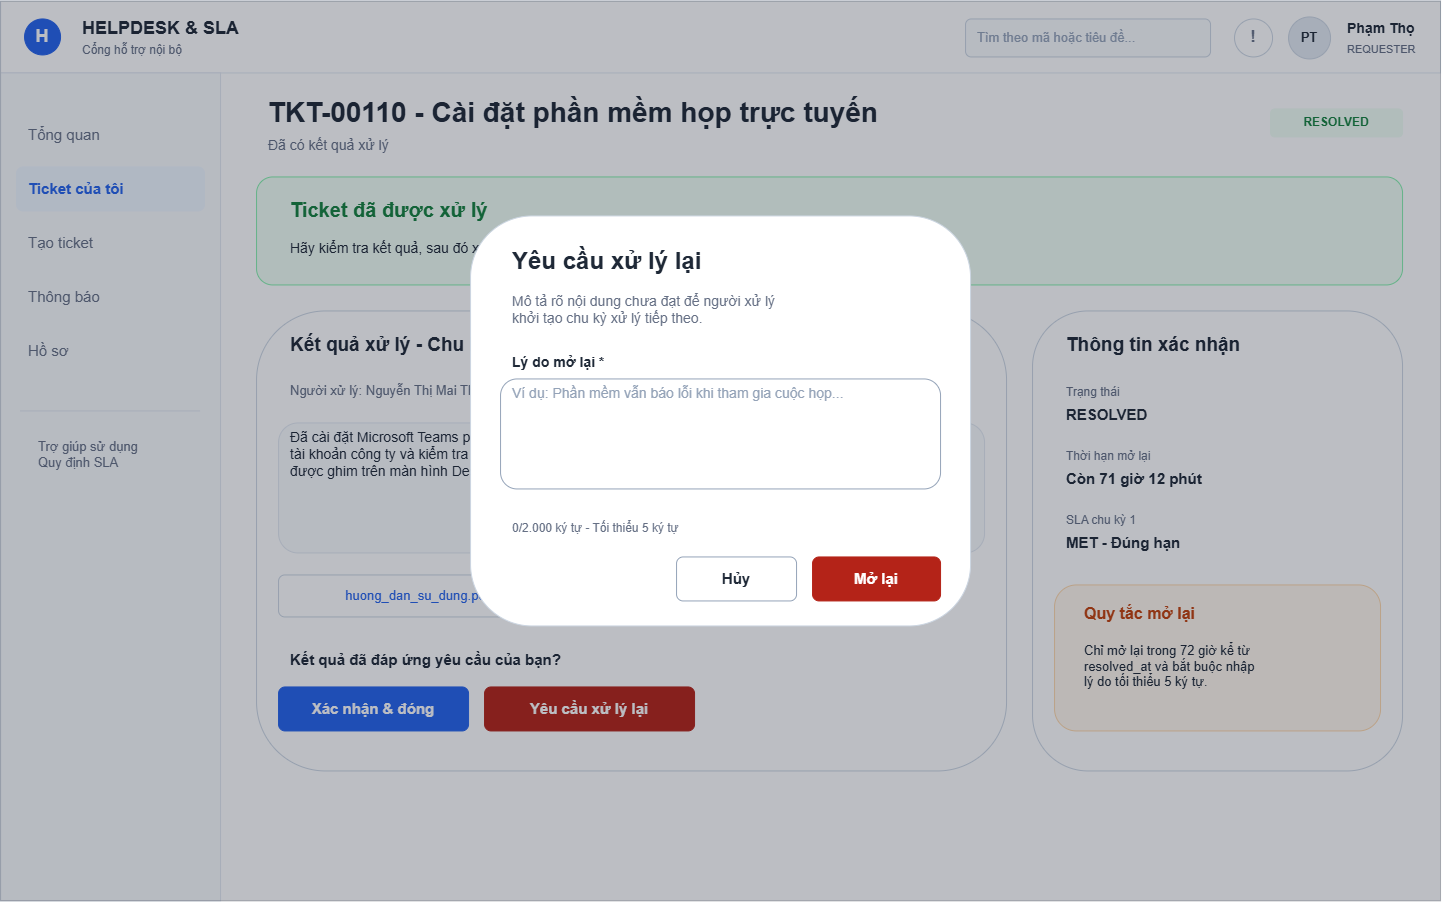

The diagram above was exported from draw.io. Its source (the exported page's mxGraphModel, read from the mxfile embedded in the PNG):
<mxGraphModel dx="1848" dy="1175" grid="0" gridSize="10" guides="1" tooltips="1" connect="1" arrows="1" fold="1" page="1" pageScale="1" pageWidth="1440" pageHeight="900" math="0" shadow="0">
  <root>
    <mxCell id="0" />
    <mxCell id="1" parent="0" />
    <mxCell id="r2" parent="1" style="rounded=0;whiteSpace=wrap;html=1;fillColor=#FFFFFF;strokeColor=#E2E8F0;strokeWidth=1;fontFamily=Arial;fontSize=16;fontColor=#1F2937;fontStyle=0;align=left;verticalAlign=middle;spacingLeft=10;spacingRight=10;opacity=100;" value="" vertex="1">
      <mxGeometry height="72" width="1440" as="geometry" />
    </mxCell>
    <mxCell id="o3" parent="1" style="ellipse;whiteSpace=wrap;html=1;fillColor=#2563EB;strokeColor=#2563EB;strokeWidth=1;fontFamily=Arial;fontSize=18;fontColor=#FFFFFF;fontStyle=1;align=center;verticalAlign=middle;spacingLeft=10;spacingRight=10;opacity=100;" value="H" vertex="1">
      <mxGeometry height="36" width="36" x="24" y="18" as="geometry" />
    </mxCell>
    <mxCell id="t4" parent="1" style="text;html=1;strokeColor=none;fillColor=none;whiteSpace=wrap;rounded=0;fillColor=none;strokeColor=none;strokeWidth=1;fontFamily=Arial;fontSize=18;fontColor=#1F2937;fontStyle=1;align=left;verticalAlign=middle;spacingLeft=10;spacingRight=10;opacity=100;" value="HELPDESK &amp; SLA" vertex="1">
      <mxGeometry height="28" width="270" x="70" y="14" as="geometry" />
    </mxCell>
    <mxCell id="t5" parent="1" style="text;html=1;strokeColor=none;fillColor=none;whiteSpace=wrap;rounded=0;fillColor=none;strokeColor=none;strokeWidth=1;fontFamily=Arial;fontSize=12;fontColor=#667085;fontStyle=0;align=left;verticalAlign=middle;spacingLeft=10;spacingRight=10;opacity=100;" value="Cổng hỗ trợ nội bộ" vertex="1">
      <mxGeometry height="20" width="260" x="70" y="40" as="geometry" />
    </mxCell>
    <mxCell id="r6" parent="1" style="rounded=1;whiteSpace=wrap;html=1;fillColor=#F8FAFC;strokeColor=#CBD5E1;strokeWidth=1;fontFamily=Arial;fontSize=13;fontColor=#94A3B8;fontStyle=0;align=left;verticalAlign=middle;spacingLeft=10;spacingRight=10;opacity=100;" value="Tìm theo mã hoặc tiêu đề..." vertex="1">
      <mxGeometry height="38" width="245" x="965" y="18" as="geometry" />
    </mxCell>
    <mxCell id="o7" parent="1" style="ellipse;whiteSpace=wrap;html=1;fillColor=#FFFFFF;strokeColor=#CBD5E1;strokeWidth=1;fontFamily=Arial;fontSize=17;fontColor=#667085;fontStyle=1;align=center;verticalAlign=middle;spacingLeft=10;spacingRight=10;opacity=100;" value="!" vertex="1">
      <mxGeometry height="38" width="38" x="1234" y="18" as="geometry" />
    </mxCell>
    <mxCell id="o8" parent="1" style="ellipse;whiteSpace=wrap;html=1;fillColor=#E2E8F0;strokeColor=#CBD5E1;strokeWidth=1;fontFamily=Arial;fontSize=13;fontColor=#1F2937;fontStyle=1;align=center;verticalAlign=middle;spacingLeft=10;spacingRight=10;opacity=100;" value="PT" vertex="1">
      <mxGeometry height="42" width="42" x="1288" y="16" as="geometry" />
    </mxCell>
    <mxCell id="t9" parent="1" style="text;html=1;strokeColor=none;fillColor=none;whiteSpace=wrap;rounded=0;fillColor=none;strokeColor=none;strokeWidth=1;fontFamily=Arial;fontSize=14;fontColor=#1F2937;fontStyle=1;align=left;verticalAlign=middle;spacingLeft=10;spacingRight=10;opacity=100;" value="Phạm Thọ" vertex="1">
      <mxGeometry height="26" width="95" x="1335" y="15" as="geometry" />
    </mxCell>
    <mxCell id="t10" parent="1" style="text;html=1;strokeColor=none;fillColor=none;whiteSpace=wrap;rounded=0;fillColor=none;strokeColor=none;strokeWidth=1;fontFamily=Arial;fontSize=11;fontColor=#667085;fontStyle=0;align=left;verticalAlign=middle;spacingLeft=10;spacingRight=10;opacity=100;" value="REQUESTER" vertex="1">
      <mxGeometry height="20" width="90" x="1335" y="39" as="geometry" />
    </mxCell>
    <mxCell id="r11" parent="1" style="rounded=0;whiteSpace=wrap;html=1;fillColor=#F8FAFC;strokeColor=#E2E8F0;strokeWidth=1;fontFamily=Arial;fontSize=16;fontColor=#1F2937;fontStyle=0;align=left;verticalAlign=middle;spacingLeft=10;spacingRight=10;opacity=100;" value="" vertex="1">
      <mxGeometry height="828" width="220" y="72" as="geometry" />
    </mxCell>
    <mxCell id="r12" parent="1" style="rounded=1;whiteSpace=wrap;html=1;fillColor=#F8FAFC;strokeColor=#F8FAFC;strokeWidth=1;fontFamily=Arial;fontSize=15;fontColor=#667085;fontStyle=0;align=left;verticalAlign=middle;spacingLeft=10;spacingRight=10;opacity=100;" value="Tổng quan" vertex="1">
      <mxGeometry height="44" width="188" x="16" y="112" as="geometry" />
    </mxCell>
    <mxCell id="r13" parent="1" style="rounded=1;whiteSpace=wrap;html=1;fillColor=#EFF6FF;strokeColor=#EFF6FF;strokeWidth=1;fontFamily=Arial;fontSize=15;fontColor=#2563EB;fontStyle=1;align=left;verticalAlign=middle;spacingLeft=10;spacingRight=10;opacity=100;" value="Ticket của tôi" vertex="1">
      <mxGeometry height="44" width="188" x="16" y="166" as="geometry" />
    </mxCell>
    <mxCell id="r14" parent="1" style="rounded=1;whiteSpace=wrap;html=1;fillColor=#F8FAFC;strokeColor=#F8FAFC;strokeWidth=1;fontFamily=Arial;fontSize=15;fontColor=#667085;fontStyle=0;align=left;verticalAlign=middle;spacingLeft=10;spacingRight=10;opacity=100;" value="Tạo ticket" vertex="1">
      <mxGeometry height="44" width="188" x="16" y="220" as="geometry" />
    </mxCell>
    <mxCell id="r15" parent="1" style="rounded=1;whiteSpace=wrap;html=1;fillColor=#F8FAFC;strokeColor=#F8FAFC;strokeWidth=1;fontFamily=Arial;fontSize=15;fontColor=#667085;fontStyle=0;align=left;verticalAlign=middle;spacingLeft=10;spacingRight=10;opacity=100;" value="Thông báo" vertex="1">
      <mxGeometry height="44" width="188" x="16" y="274" as="geometry" />
    </mxCell>
    <mxCell id="r16" parent="1" style="rounded=1;whiteSpace=wrap;html=1;fillColor=#F8FAFC;strokeColor=#F8FAFC;strokeWidth=1;fontFamily=Arial;fontSize=15;fontColor=#667085;fontStyle=0;align=left;verticalAlign=middle;spacingLeft=10;spacingRight=10;opacity=100;" value="Hồ sơ" vertex="1">
      <mxGeometry height="44" width="188" x="16" y="328" as="geometry" />
    </mxCell>
    <mxCell id="l17" parent="1" style="rounded=0;whiteSpace=wrap;html=1;fillColor=#E2E8F0;strokeColor=none;" value="" vertex="1">
      <mxGeometry height="1" width="180" x="20" y="410" as="geometry" />
    </mxCell>
    <mxCell id="t18" parent="1" style="text;html=1;strokeColor=none;fillColor=none;whiteSpace=wrap;rounded=0;fillColor=none;strokeColor=none;strokeWidth=1;fontFamily=Arial;fontSize=13;fontColor=#667085;fontStyle=0;align=left;verticalAlign=top;spacingLeft=10;spacingRight=10;opacity=100;" value="Trợ giúp sử dụng&#10;Quy định SLA" vertex="1">
      <mxGeometry height="44" width="174" x="26" y="432" as="geometry" />
    </mxCell>
    <mxCell id="t19" parent="1" style="text;html=1;strokeColor=none;fillColor=none;whiteSpace=wrap;rounded=0;fillColor=none;strokeColor=none;strokeWidth=1;fontFamily=Arial;fontSize=28;fontColor=#1F2937;fontStyle=1;align=left;verticalAlign=middle;spacingLeft=10;spacingRight=10;opacity=100;" value="TKT-00110 - Cài đặt phần mềm họp trực tuyến" vertex="1">
      <mxGeometry height="36" width="960" x="256" y="94" as="geometry" />
    </mxCell>
    <mxCell id="t20" parent="1" style="text;html=1;strokeColor=none;fillColor=none;whiteSpace=wrap;rounded=0;fillColor=none;strokeColor=none;strokeWidth=1;fontFamily=Arial;fontSize=14;fontColor=#667085;fontStyle=0;align=left;verticalAlign=middle;spacingLeft=10;spacingRight=10;opacity=100;" value="Đã có kết quả xử lý" vertex="1">
      <mxGeometry height="26" width="1000" x="256" y="132" as="geometry" />
    </mxCell>
    <mxCell id="r21" parent="1" style="rounded=1;whiteSpace=wrap;html=1;fillColor=#F0FDF4;strokeColor=#F0FDF4;strokeWidth=1;fontFamily=Arial;fontSize=12;fontColor=#15803D;fontStyle=1;align=center;verticalAlign=middle;spacingLeft=10;spacingRight=10;opacity=100;" value="RESOLVED" vertex="1">
      <mxGeometry height="28" width="132" x="1270" y="108" as="geometry" />
    </mxCell>
    <mxCell id="r22" parent="1" style="rounded=1;whiteSpace=wrap;html=1;fillColor=#F0FDF4;strokeColor=#86EFAC;strokeWidth=1;fontFamily=Arial;fontSize=16;fontColor=#1F2937;fontStyle=0;align=left;verticalAlign=middle;spacingLeft=10;spacingRight=10;opacity=100;" value="" vertex="1">
      <mxGeometry height="108" width="1146" x="256" y="176" as="geometry" />
    </mxCell>
    <mxCell id="t23" parent="1" style="text;html=1;strokeColor=none;fillColor=none;whiteSpace=wrap;rounded=0;fillColor=none;strokeColor=none;strokeWidth=1;fontFamily=Arial;fontSize=20;fontColor=#15803D;fontStyle=1;align=left;verticalAlign=middle;spacingLeft=10;spacingRight=10;opacity=100;" value="Ticket đã được xử lý" vertex="1">
      <mxGeometry height="30" width="760" x="278" y="194" as="geometry" />
    </mxCell>
    <mxCell id="t24" parent="1" style="text;html=1;strokeColor=none;fillColor=none;whiteSpace=wrap;rounded=0;fillColor=none;strokeColor=none;strokeWidth=1;fontFamily=Arial;fontSize=14;fontColor=#1F2937;fontStyle=0;align=left;verticalAlign=middle;spacingLeft=10;spacingRight=10;opacity=100;" value="Hãy kiểm tra kết quả, sau đó xác nhận đóng hoặc yêu cầu xử lý lại trước 16:30 ngày 25/08/2026." vertex="1">
      <mxGeometry height="36" width="820" x="278" y="230" as="geometry" />
    </mxCell>
    <mxCell id="r25" parent="1" style="rounded=1;whiteSpace=wrap;html=1;fillColor=#FFFFFF;strokeColor=#CBD5E1;strokeWidth=1;fontFamily=Arial;fontSize=16;fontColor=#1F2937;fontStyle=0;align=left;verticalAlign=middle;spacingLeft=10;spacingRight=10;opacity=100;" value="" vertex="1">
      <mxGeometry height="460" width="750" x="256" y="310" as="geometry" />
    </mxCell>
    <mxCell id="t26" parent="1" style="text;html=1;strokeColor=none;fillColor=none;whiteSpace=wrap;rounded=0;fillColor=none;strokeColor=none;strokeWidth=1;fontFamily=Arial;fontSize=19;fontColor=#1F2937;fontStyle=1;align=left;verticalAlign=middle;spacingLeft=10;spacingRight=10;opacity=100;" value="Kết quả xử lý - Chu kỳ 1" vertex="1">
      <mxGeometry height="30" width="700" x="278" y="330" as="geometry" />
    </mxCell>
    <mxCell id="t27" parent="1" style="text;html=1;strokeColor=none;fillColor=none;whiteSpace=wrap;rounded=0;fillColor=none;strokeColor=none;strokeWidth=1;fontFamily=Arial;fontSize=13;fontColor=#667085;fontStyle=0;align=left;verticalAlign=middle;spacingLeft=10;spacingRight=10;opacity=100;" value="Người xử lý: Nguyễn Thị Mai Thy&amp;nbsp; |  16:30, 22/08/2026" vertex="1">
      <mxGeometry height="30" width="700" x="278" y="375" as="geometry" />
    </mxCell>
    <mxCell id="r28" parent="1" style="rounded=1;whiteSpace=wrap;html=1;fillColor=#F8FAFC;strokeColor=#E2E8F0;strokeWidth=1;fontFamily=Arial;fontSize=14;fontColor=#1F2937;fontStyle=0;align=left;verticalAlign=top;spacingLeft=10;spacingRight=10;opacity=100;" value="Đã cài đặt Microsoft Teams phiên bản mới nhất, đăng nhập bằng&#10;tài khoản công ty và kiểm tra cuộc gọi thử thành công. Shortcut đã&#10;được ghim trên màn hình Desktop." vertex="1">
      <mxGeometry height="130" width="706" x="278" y="422" as="geometry" />
    </mxCell>
    <mxCell id="r29" parent="1" style="rounded=1;whiteSpace=wrap;html=1;fillColor=#FFFFFF;strokeColor=#CBD5E1;strokeWidth=1;fontFamily=Arial;fontSize=13;fontColor=#2563EB;fontStyle=0;align=center;verticalAlign=middle;spacingLeft=10;spacingRight=10;opacity=100;" value="huong_dan_su_dung.pdf   Tải" vertex="1">
      <mxGeometry height="42" width="300" x="278" y="574" as="geometry" />
    </mxCell>
    <mxCell id="t30" parent="1" style="text;html=1;strokeColor=none;fillColor=none;whiteSpace=wrap;rounded=0;fillColor=none;strokeColor=none;strokeWidth=1;fontFamily=Arial;fontSize=15;fontColor=#1F2937;fontStyle=1;align=left;verticalAlign=middle;spacingLeft=10;spacingRight=10;opacity=100;" value="Kết quả đã đáp ứng yêu cầu của bạn?" vertex="1">
      <mxGeometry height="26" width="450" x="278" y="646" as="geometry" />
    </mxCell>
    <mxCell id="r31" parent="1" style="rounded=1;whiteSpace=wrap;html=1;fillColor=#2563EB;strokeColor=#2563EB;strokeWidth=1;fontFamily=Arial;fontSize=15;fontColor=#FFFFFF;fontStyle=1;align=center;verticalAlign=middle;spacingLeft=10;spacingRight=10;opacity=100;" value="Xác nhận &amp; đóng" vertex="1">
      <mxGeometry height="44" width="190" x="278" y="686" as="geometry" />
    </mxCell>
    <mxCell id="r32" parent="1" style="rounded=1;whiteSpace=wrap;html=1;fillColor=#B42318;strokeColor=#B42318;strokeWidth=1;fontFamily=Arial;fontSize=15;fontColor=#FFFFFF;fontStyle=1;align=center;verticalAlign=middle;spacingLeft=10;spacingRight=10;opacity=100;" value="Yêu cầu xử lý lại" vertex="1">
      <mxGeometry height="44" width="210" x="484" y="686" as="geometry" />
    </mxCell>
    <mxCell id="r33" parent="1" style="rounded=1;whiteSpace=wrap;html=1;fillColor=#FFFFFF;strokeColor=#CBD5E1;strokeWidth=1;fontFamily=Arial;fontSize=16;fontColor=#1F2937;fontStyle=0;align=left;verticalAlign=middle;spacingLeft=10;spacingRight=10;opacity=100;" value="" vertex="1">
      <mxGeometry height="460" width="370" x="1032" y="310" as="geometry" />
    </mxCell>
    <mxCell id="t34" parent="1" style="text;html=1;strokeColor=none;fillColor=none;whiteSpace=wrap;rounded=0;fillColor=none;strokeColor=none;strokeWidth=1;fontFamily=Arial;fontSize=19;fontColor=#1F2937;fontStyle=1;align=left;verticalAlign=middle;spacingLeft=10;spacingRight=10;opacity=100;" value="Thông tin xác nhận" vertex="1">
      <mxGeometry height="30" width="326" x="1054" y="330" as="geometry" />
    </mxCell>
    <mxCell id="t35" parent="1" style="text;html=1;strokeColor=none;fillColor=none;whiteSpace=wrap;rounded=0;fillColor=none;strokeColor=none;strokeWidth=1;fontFamily=Arial;fontSize=12;fontColor=#667085;fontStyle=0;align=left;verticalAlign=middle;spacingLeft=10;spacingRight=10;opacity=100;" value="Trạng thái" vertex="1">
      <mxGeometry height="20" width="300" x="1054" y="382" as="geometry" />
    </mxCell>
    <mxCell id="t36" parent="1" style="text;html=1;strokeColor=none;fillColor=none;whiteSpace=wrap;rounded=0;fillColor=none;strokeColor=none;strokeWidth=1;fontFamily=Arial;fontSize=15;fontColor=#1F2937;fontStyle=1;align=left;verticalAlign=middle;spacingLeft=10;spacingRight=10;opacity=100;" value="RESOLVED" vertex="1">
      <mxGeometry height="24" width="300" x="1054" y="402" as="geometry" />
    </mxCell>
    <mxCell id="t37" parent="1" style="text;html=1;strokeColor=none;fillColor=none;whiteSpace=wrap;rounded=0;fillColor=none;strokeColor=none;strokeWidth=1;fontFamily=Arial;fontSize=12;fontColor=#667085;fontStyle=0;align=left;verticalAlign=middle;spacingLeft=10;spacingRight=10;opacity=100;" value="Thời hạn mở lại" vertex="1">
      <mxGeometry height="20" width="300" x="1054" y="446" as="geometry" />
    </mxCell>
    <mxCell id="t38" parent="1" style="text;html=1;strokeColor=none;fillColor=none;whiteSpace=wrap;rounded=0;fillColor=none;strokeColor=none;strokeWidth=1;fontFamily=Arial;fontSize=15;fontColor=#1F2937;fontStyle=1;align=left;verticalAlign=middle;spacingLeft=10;spacingRight=10;opacity=100;" value="Còn 71 giờ 12 phút" vertex="1">
      <mxGeometry height="24" width="300" x="1054" y="466" as="geometry" />
    </mxCell>
    <mxCell id="t39" parent="1" style="text;html=1;strokeColor=none;fillColor=none;whiteSpace=wrap;rounded=0;fillColor=none;strokeColor=none;strokeWidth=1;fontFamily=Arial;fontSize=12;fontColor=#667085;fontStyle=0;align=left;verticalAlign=middle;spacingLeft=10;spacingRight=10;opacity=100;" value="SLA chu kỳ 1" vertex="1">
      <mxGeometry height="20" width="300" x="1054" y="510" as="geometry" />
    </mxCell>
    <mxCell id="t40" parent="1" style="text;html=1;strokeColor=none;fillColor=none;whiteSpace=wrap;rounded=0;fillColor=none;strokeColor=none;strokeWidth=1;fontFamily=Arial;fontSize=15;fontColor=#1F2937;fontStyle=1;align=left;verticalAlign=middle;spacingLeft=10;spacingRight=10;opacity=100;" value="MET - Đúng hạn" vertex="1">
      <mxGeometry height="24" width="300" x="1054" y="530" as="geometry" />
    </mxCell>
    <mxCell id="r41" parent="1" style="rounded=1;whiteSpace=wrap;html=1;fillColor=#FFF7ED;strokeColor=#FED7AA;strokeWidth=1;fontFamily=Arial;fontSize=16;fontColor=#1F2937;fontStyle=0;align=left;verticalAlign=middle;spacingLeft=10;spacingRight=10;opacity=100;" value="" vertex="1">
      <mxGeometry height="146" width="326" x="1054" y="584" as="geometry" />
    </mxCell>
    <mxCell id="t42" parent="1" style="text;html=1;strokeColor=none;fillColor=none;whiteSpace=wrap;rounded=0;fillColor=none;strokeColor=none;strokeWidth=1;fontFamily=Arial;fontSize=16;fontColor=#C2410C;fontStyle=1;align=left;verticalAlign=middle;spacingLeft=10;spacingRight=10;opacity=100;" value="Quy tắc mở lại" vertex="1">
      <mxGeometry height="30" width="290" x="1072" y="598" as="geometry" />
    </mxCell>
    <mxCell id="t43" parent="1" style="text;html=1;strokeColor=none;fillColor=none;whiteSpace=wrap;rounded=0;fillColor=none;strokeColor=none;strokeWidth=1;fontFamily=Arial;fontSize=13;fontColor=#1F2937;fontStyle=0;align=left;verticalAlign=top;spacingLeft=10;spacingRight=10;opacity=100;" value="Chỉ mở lại trong 72 giờ kể từ&#10;resolved_at và bắt buộc nhập&#10;lý do tối thiểu 5 ký tự." vertex="1">
      <mxGeometry height="74" width="286" x="1072" y="636" as="geometry" />
    </mxCell>
    <mxCell id="r44" parent="1" style="rounded=0;whiteSpace=wrap;html=1;fillColor=#0F172A;strokeColor=#0F172A;strokeWidth=1;fontFamily=Arial;fontSize=16;fontColor=#1F2937;fontStyle=0;align=left;verticalAlign=middle;spacingLeft=10;spacingRight=10;opacity=28;" value="" vertex="1">
      <mxGeometry height="900" width="1440" as="geometry" />
    </mxCell>
    <mxCell id="r45" parent="1" style="rounded=1;whiteSpace=wrap;html=1;fillColor=#FFFFFF;strokeColor=#CBD5E1;strokeWidth=1;fontFamily=Arial;fontSize=16;fontColor=#1F2937;fontStyle=0;align=left;verticalAlign=middle;spacingLeft=10;spacingRight=10;opacity=100;" value="" vertex="1">
      <mxGeometry height="410" width="500" x="470" y="215" as="geometry" />
    </mxCell>
    <mxCell id="t46" parent="1" style="text;html=1;strokeColor=none;fillColor=none;whiteSpace=wrap;rounded=0;fillColor=none;strokeColor=none;strokeWidth=1;fontFamily=Arial;fontSize=24;fontColor=#1F2937;fontStyle=1;align=left;verticalAlign=middle;spacingLeft=10;spacingRight=10;opacity=100;" value="Yêu cầu xử lý lại" vertex="1">
      <mxGeometry height="38" width="440" x="500" y="242" as="geometry" />
    </mxCell>
    <mxCell id="t47" parent="1" style="text;html=1;strokeColor=none;fillColor=none;whiteSpace=wrap;rounded=0;fillColor=none;strokeColor=none;strokeWidth=1;fontFamily=Arial;fontSize=14;fontColor=#667085;fontStyle=0;align=left;verticalAlign=top;spacingLeft=10;spacingRight=10;opacity=100;" value="Mô tả rõ nội dung chưa đạt để người xử lý&#10;khởi tạo chu kỳ xử lý tiếp theo." vertex="1">
      <mxGeometry height="48" width="440" x="500" y="286" as="geometry" />
    </mxCell>
    <mxCell id="t48" parent="1" style="text;html=1;strokeColor=none;fillColor=none;whiteSpace=wrap;rounded=0;fillColor=none;strokeColor=none;strokeWidth=1;fontFamily=Arial;fontSize=14;fontColor=#1F2937;fontStyle=1;align=left;verticalAlign=middle;spacingLeft=10;spacingRight=10;opacity=100;" value="Lý do mở lại *" vertex="1">
      <mxGeometry height="24" width="440" x="500" y="350" as="geometry" />
    </mxCell>
    <mxCell id="r49" parent="1" style="rounded=1;whiteSpace=wrap;html=1;fillColor=#FFFFFF;strokeColor=#94A3B8;strokeWidth=1;fontFamily=Arial;fontSize=14;fontColor=#94A3B8;fontStyle=0;align=left;verticalAlign=top;spacingLeft=10;spacingRight=10;opacity=100;" value="Ví dụ: Phần mềm vẫn báo lỗi khi tham gia cuộc họp..." vertex="1">
      <mxGeometry height="110" width="440" x="500" y="378" as="geometry" />
    </mxCell>
    <mxCell id="t50" parent="1" style="text;html=1;strokeColor=none;fillColor=none;whiteSpace=wrap;rounded=0;fillColor=none;strokeColor=none;strokeWidth=1;fontFamily=Arial;fontSize=12;fontColor=#667085;fontStyle=0;align=left;verticalAlign=middle;spacingLeft=10;spacingRight=10;opacity=100;" value="0/2.000 ký tự - Tối thiểu 5 ký tự" vertex="1">
      <mxGeometry height="24" width="440" x="500" y="516" as="geometry" />
    </mxCell>
    <mxCell id="r51" parent="1" style="rounded=1;whiteSpace=wrap;html=1;fillColor=#FFFFFF;strokeColor=#94A3B8;strokeWidth=1;fontFamily=Arial;fontSize=15;fontColor=#1F2937;fontStyle=1;align=center;verticalAlign=middle;spacingLeft=10;spacingRight=10;opacity=100;" value="Hủy" vertex="1">
      <mxGeometry height="44" width="120" x="676" y="556" as="geometry" />
    </mxCell>
    <mxCell id="r52" parent="1" style="rounded=1;whiteSpace=wrap;html=1;fillColor=#B42318;strokeColor=#B42318;strokeWidth=1;fontFamily=Arial;fontSize=15;fontColor=#FFFFFF;fontStyle=1;align=center;verticalAlign=middle;spacingLeft=10;spacingRight=10;opacity=100;" value="Mở lại" vertex="1">
      <mxGeometry height="44" width="128" x="812" y="556" as="geometry" />
    </mxCell>
  </root>
</mxGraphModel>